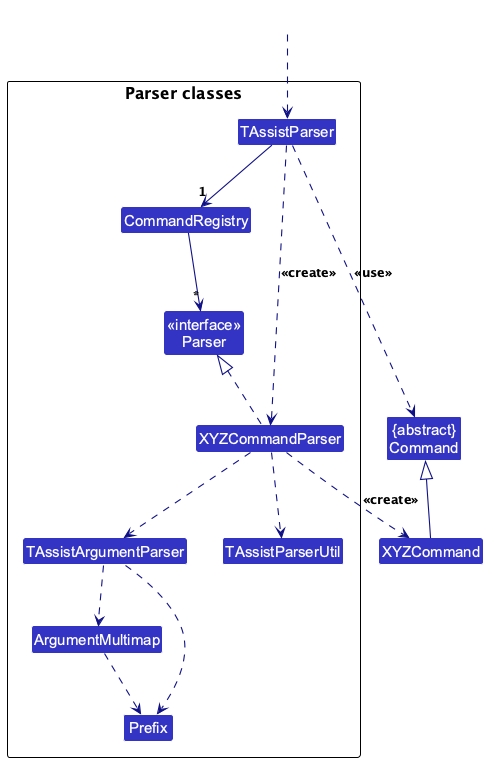

The diagram above was rendered by PlantUML. Its source (embedded in the PNG):
@startuml
!include style.puml
skinparam arrowThickness 1.1
skinparam arrowColor LOGIC_COLOR_T4
skinparam classBackgroundColor LOGIC_COLOR

Class "{abstract}\nCommand" as Command
Class XYZCommand

package "Parser classes"{
Class "<<interface>>\nParser" as Parser
Class TAssistParser
Class CommandRegistry
Class XYZCommandParser
Class TAssistArgumentParser
Class TAssistParserUtil
Class ArgumentMultimap
Class Prefix
}

Class HiddenOutside #FFFFFF
HiddenOutside ..> TAssistParser

TAssistParser .down.> XYZCommandParser: <<create>>
TAssistParser --> "1" CommandRegistry
CommandRegistry --> "*" Parser

XYZCommandParser ..> XYZCommand : <<create>>
TAssistParser ..> Command : <<use>>
XYZCommandParser .up.|> Parser
XYZCommandParser ..> TAssistArgumentParser
XYZCommandParser ..> TAssistParserUtil
TAssistArgumentParser ..> ArgumentMultimap
ArgumentMultimap ..> Prefix
TAssistArgumentParser ..> Prefix
XYZCommand -up-|> Command
@enduml